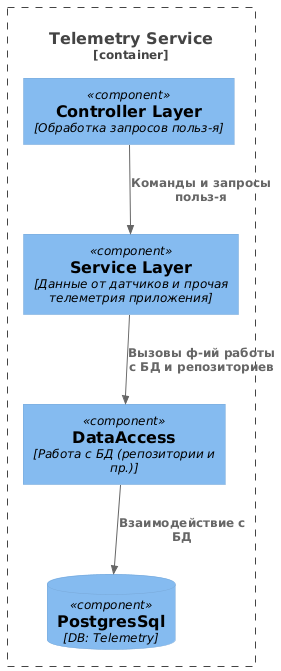

The diagram above was rendered by PlantUML. Its source (embedded in the PNG):
@startuml
!includeurl https://raw.githubusercontent.com/plantuml-stdlib/C4-PlantUML/master/C4_Component.puml

Container_Boundary(telemetry_service, "Telemetry Service"){

ComponentDb(telemetry_database, "PostgresSql", "DB: Telemetry")

Component(controller, "Controller Layer", "Обработка запросов польз-я")
Component(service, "Service Layer", "Данные от датчиков и прочая телеметрия приложения")
Component(dal_layer, "DataAccess", "Работа с БД (репозитории и пр.)")

Rel(controller, service, "Команды и запросы польз-я")
Rel(service, dal_layer,  "Вызовы ф-ий работы с БД и репозиториев")

Rel(dal_layer, telemetry_database, "Взаимодействие с БД")
}
@enduml